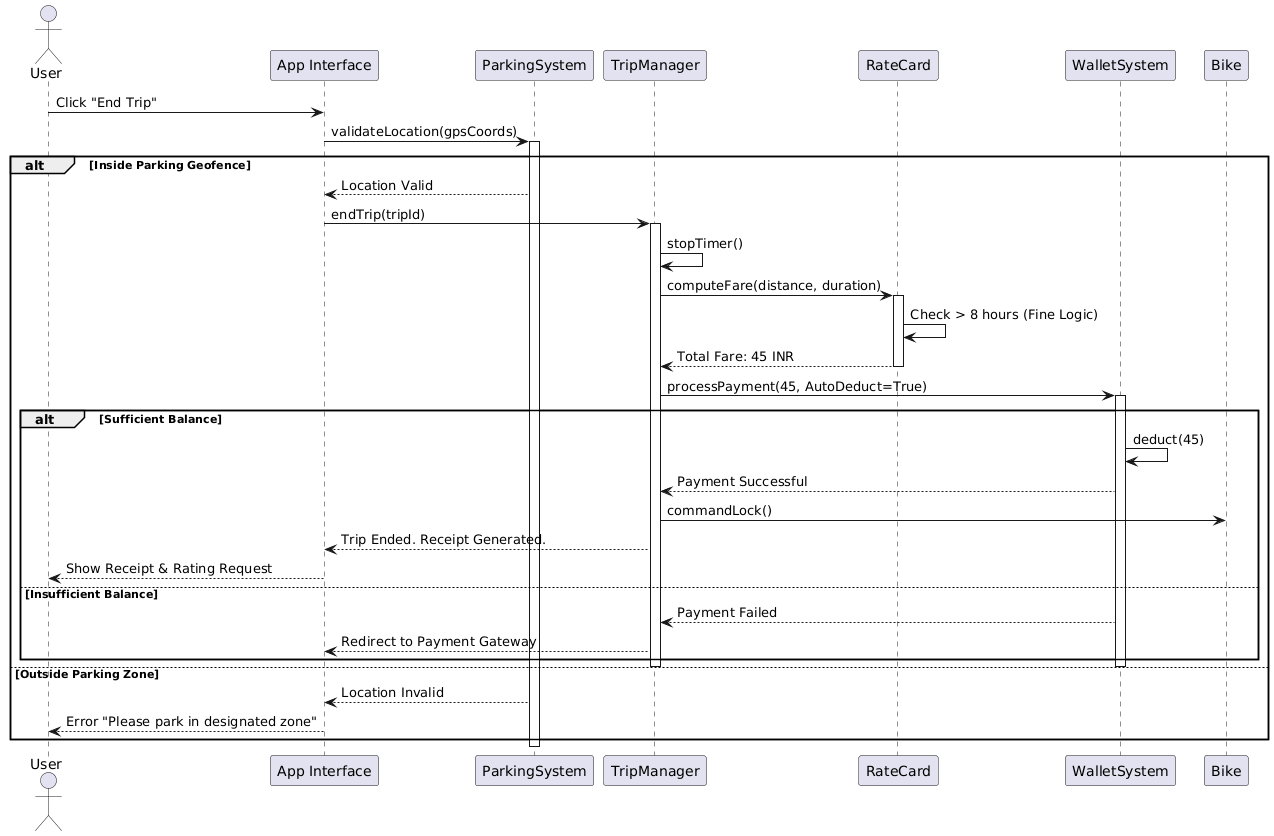

The diagram above was rendered by PlantUML. Its source (embedded in the PNG):
@startuml
actor User
participant "App Interface" as App
participant "ParkingSystem" as Park
participant "TripManager" as TripMgr
participant "RateCard" as Rates
participant "WalletSystem" as Wallet

User -> App: Click "End Trip"
App -> Park: validateLocation(gpsCoords)
activate Park

alt Inside Parking Geofence
    Park --> App: Location Valid
    App -> TripMgr: endTrip(tripId)
    activate TripMgr
    
    TripMgr -> TripMgr: stopTimer()
    TripMgr -> Rates: computeFare(distance, duration)
    activate Rates
    Rates -> Rates: Check > 8 hours (Fine Logic)
    Rates --> TripMgr: Total Fare: 45 INR
    deactivate Rates

    TripMgr -> Wallet: processPayment(45, AutoDeduct=True)
    activate Wallet
    
    alt Sufficient Balance
        Wallet -> Wallet: deduct(45)
        Wallet --> TripMgr: Payment Successful
        TripMgr -> Bike: commandLock()
        TripMgr --> App: Trip Ended. Receipt Generated.
        App --> User: Show Receipt & Rating Request
    else Insufficient Balance
        Wallet --> TripMgr: Payment Failed
        TripMgr --> App: Redirect to Payment Gateway
    end
    deactivate Wallet
    deactivate TripMgr

else Outside Parking Zone
    Park --> App: Location Invalid
    App --> User: Error "Please park in designated zone"
end
deactivate Park
@enduml